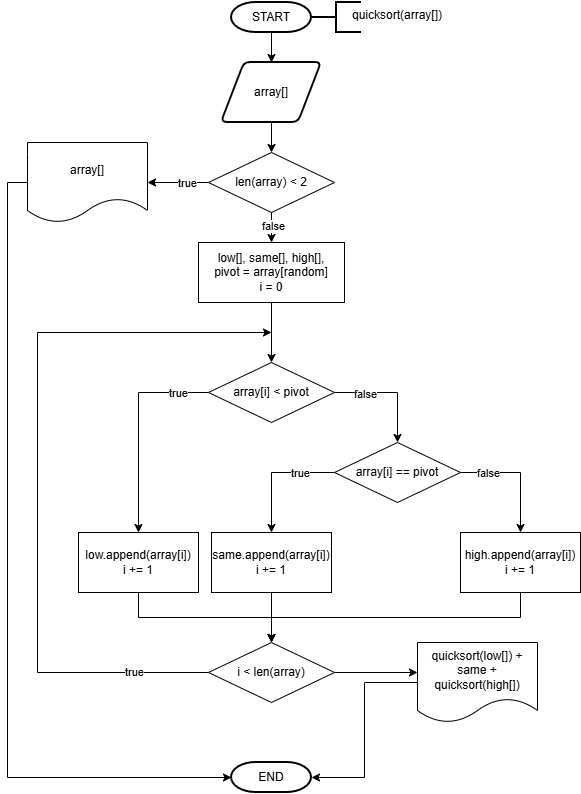

The diagram above was exported from draw.io. Its source (the exported page's mxGraphModel, read from the mxfile embedded in the PNG):
<mxGraphModel dx="1030" dy="535" grid="1" gridSize="10" guides="1" tooltips="1" connect="1" arrows="1" fold="1" page="1" pageScale="1" pageWidth="827" pageHeight="1169" math="0" shadow="0">
  <root>
    <mxCell id="0" />
    <mxCell id="1" parent="0" />
    <mxCell id="70TU7T0VgbAYxCws5F5t-3" edge="1" parent="1" source="70TU7T0VgbAYxCws5F5t-1" style="edgeStyle=orthogonalEdgeStyle;rounded=0;orthogonalLoop=1;jettySize=auto;html=1;exitX=0.5;exitY=1;exitDx=0;exitDy=0;exitPerimeter=0;entryX=0.5;entryY=0;entryDx=0;entryDy=0;" target="70TU7T0VgbAYxCws5F5t-2">
      <mxGeometry relative="1" as="geometry" />
    </mxCell>
    <mxCell id="70TU7T0VgbAYxCws5F5t-1" parent="1" style="strokeWidth=2;html=1;shape=mxgraph.flowchart.terminator;whiteSpace=wrap;" value="START" vertex="1">
      <mxGeometry height="30" width="80" x="374" y="40" as="geometry" />
    </mxCell>
    <mxCell id="zVjRHcByqtdVzwm4qsHg-3" edge="1" parent="1" source="70TU7T0VgbAYxCws5F5t-2" style="edgeStyle=orthogonalEdgeStyle;rounded=0;orthogonalLoop=1;jettySize=auto;html=1;exitX=0.5;exitY=1;exitDx=0;exitDy=0;entryX=0.5;entryY=0;entryDx=0;entryDy=0;" target="zVjRHcByqtdVzwm4qsHg-1">
      <mxGeometry relative="1" as="geometry" />
    </mxCell>
    <mxCell id="70TU7T0VgbAYxCws5F5t-2" parent="1" style="shape=parallelogram;html=1;strokeWidth=2;perimeter=parallelogramPerimeter;whiteSpace=wrap;rounded=1;arcSize=12;size=0.23;" value="array[]" vertex="1">
      <mxGeometry height="60" width="100" x="364" y="100" as="geometry" />
    </mxCell>
    <mxCell id="70TU7T0VgbAYxCws5F5t-27" edge="1" parent="1" style="edgeStyle=orthogonalEdgeStyle;rounded=0;orthogonalLoop=1;jettySize=auto;html=1;exitX=0.5;exitY=1;exitDx=0;exitDy=0;entryX=0.5;entryY=0;entryDx=0;entryDy=0;" target="70TU7T0VgbAYxCws5F5t-9">
      <mxGeometry relative="1" as="geometry">
        <mxPoint x="414" y="220" as="sourcePoint" />
      </mxGeometry>
    </mxCell>
    <mxCell id="70TU7T0VgbAYxCws5F5t-18" edge="1" parent="1" style="edgeStyle=orthogonalEdgeStyle;rounded=0;orthogonalLoop=1;jettySize=auto;html=1;exitX=0.5;exitY=1;exitDx=0;exitDy=0;entryX=0.5;entryY=0;entryDx=0;entryDy=0;">
      <mxGeometry relative="1" as="geometry">
        <mxPoint x="414" y="410" as="sourcePoint" />
      </mxGeometry>
    </mxCell>
    <mxCell id="70TU7T0VgbAYxCws5F5t-19" edge="1" parent="1" style="edgeStyle=orthogonalEdgeStyle;rounded=0;orthogonalLoop=1;jettySize=auto;html=1;exitX=0.5;exitY=1;exitDx=0;exitDy=0;entryX=0.5;entryY=0;entryDx=0;entryDy=0;">
      <mxGeometry relative="1" as="geometry">
        <mxPoint x="414" y="490" as="targetPoint" />
      </mxGeometry>
    </mxCell>
    <mxCell id="zVjRHcByqtdVzwm4qsHg-44" edge="1" parent="1" source="70TU7T0VgbAYxCws5F5t-22" style="edgeStyle=orthogonalEdgeStyle;rounded=0;orthogonalLoop=1;jettySize=auto;html=1;exitX=0;exitY=0.5;exitDx=0;exitDy=0;entryX=0;entryY=0.5;entryDx=0;entryDy=0;entryPerimeter=0;" target="70TU7T0VgbAYxCws5F5t-24">
      <mxGeometry relative="1" as="geometry">
        <mxPoint x="125" y="280" as="targetPoint" />
      </mxGeometry>
    </mxCell>
    <mxCell id="70TU7T0VgbAYxCws5F5t-22" parent="1" style="shape=document;whiteSpace=wrap;html=1;boundedLbl=1;" value="array[]" vertex="1">
      <mxGeometry height="80" width="120" x="170" y="180" as="geometry" />
    </mxCell>
    <mxCell id="70TU7T0VgbAYxCws5F5t-24" parent="1" style="strokeWidth=2;html=1;shape=mxgraph.flowchart.terminator;whiteSpace=wrap;" value="END" vertex="1">
      <mxGeometry height="30" width="80" x="374" y="800" as="geometry" />
    </mxCell>
    <mxCell id="zVjRHcByqtdVzwm4qsHg-2" edge="1" parent="1" source="zVjRHcByqtdVzwm4qsHg-1" style="edgeStyle=orthogonalEdgeStyle;rounded=0;orthogonalLoop=1;jettySize=auto;html=1;exitX=0;exitY=0.5;exitDx=0;exitDy=0;entryX=1;entryY=0.5;entryDx=0;entryDy=0;" target="70TU7T0VgbAYxCws5F5t-22">
      <mxGeometry relative="1" as="geometry" />
    </mxCell>
    <mxCell id="zVjRHcByqtdVzwm4qsHg-4" connectable="0" parent="zVjRHcByqtdVzwm4qsHg-2" style="edgeLabel;html=1;align=center;verticalAlign=middle;resizable=0;points=[];" value="true" vertex="1">
      <mxGeometry relative="1" x="-0.8305" y="-2" as="geometry">
        <mxPoint x="-17" y="2" as="offset" />
      </mxGeometry>
    </mxCell>
    <mxCell id="zVjRHcByqtdVzwm4qsHg-5" edge="1" parent="1" source="zVjRHcByqtdVzwm4qsHg-1" style="edgeStyle=orthogonalEdgeStyle;rounded=0;orthogonalLoop=1;jettySize=auto;html=1;exitX=0.5;exitY=1;exitDx=0;exitDy=0;entryX=0.5;entryY=0;entryDx=0;entryDy=0;" target="zVjRHcByqtdVzwm4qsHg-6">
      <mxGeometry relative="1" as="geometry">
        <mxPoint x="414" y="270" as="targetPoint" />
      </mxGeometry>
    </mxCell>
    <mxCell id="zVjRHcByqtdVzwm4qsHg-14" connectable="0" parent="zVjRHcByqtdVzwm4qsHg-5" style="edgeLabel;html=1;align=center;verticalAlign=middle;resizable=0;points=[];" value="false" vertex="1">
      <mxGeometry relative="1" x="-0.1067" y="1" as="geometry">
        <mxPoint as="offset" />
      </mxGeometry>
    </mxCell>
    <mxCell id="zVjRHcByqtdVzwm4qsHg-1" parent="1" style="rhombus;whiteSpace=wrap;html=1;" value="len(array) &amp;lt; 2" vertex="1">
      <mxGeometry height="60" width="126" x="351" y="190" as="geometry" />
    </mxCell>
    <mxCell id="zVjRHcByqtdVzwm4qsHg-10" edge="1" parent="1" source="zVjRHcByqtdVzwm4qsHg-6" style="edgeStyle=orthogonalEdgeStyle;rounded=0;orthogonalLoop=1;jettySize=auto;html=1;exitX=0.5;exitY=1;exitDx=0;exitDy=0;entryX=0.5;entryY=0;entryDx=0;entryDy=0;" target="zVjRHcByqtdVzwm4qsHg-9">
      <mxGeometry relative="1" as="geometry" />
    </mxCell>
    <mxCell id="zVjRHcByqtdVzwm4qsHg-6" parent="1" style="rounded=0;whiteSpace=wrap;html=1;" value="low[], same[], high[],&lt;div&gt;pivot = array[random]&lt;/div&gt;&lt;div&gt;i = 0&lt;/div&gt;" vertex="1">
      <mxGeometry height="60" width="146" x="341" y="280" as="geometry" />
    </mxCell>
    <mxCell id="zVjRHcByqtdVzwm4qsHg-11" edge="1" parent="1" source="zVjRHcByqtdVzwm4qsHg-9" style="edgeStyle=orthogonalEdgeStyle;rounded=0;orthogonalLoop=1;jettySize=auto;html=1;exitX=0;exitY=0.5;exitDx=0;exitDy=0;" target="zVjRHcByqtdVzwm4qsHg-12">
      <mxGeometry relative="1" as="geometry">
        <mxPoint x="280" y="480" as="targetPoint" />
      </mxGeometry>
    </mxCell>
    <mxCell id="zVjRHcByqtdVzwm4qsHg-13" connectable="0" parent="zVjRHcByqtdVzwm4qsHg-11" style="edgeLabel;html=1;align=center;verticalAlign=middle;resizable=0;points=[];" value="true" vertex="1">
      <mxGeometry relative="1" x="-0.3933" y="-2" as="geometry">
        <mxPoint x="33" y="2" as="offset" />
      </mxGeometry>
    </mxCell>
    <mxCell id="zVjRHcByqtdVzwm4qsHg-15" edge="1" parent="1" source="zVjRHcByqtdVzwm4qsHg-9" style="edgeStyle=orthogonalEdgeStyle;rounded=0;orthogonalLoop=1;jettySize=auto;html=1;exitX=1;exitY=0.5;exitDx=0;exitDy=0;entryX=0.5;entryY=0;entryDx=0;entryDy=0;" target="zVjRHcByqtdVzwm4qsHg-17">
      <mxGeometry relative="1" as="geometry">
        <mxPoint x="547" y="480" as="targetPoint" />
      </mxGeometry>
    </mxCell>
    <mxCell id="zVjRHcByqtdVzwm4qsHg-18" connectable="0" parent="zVjRHcByqtdVzwm4qsHg-15" style="edgeLabel;html=1;align=center;verticalAlign=middle;resizable=0;points=[];" value="false" vertex="1">
      <mxGeometry relative="1" x="-0.4726" y="-1" as="geometry">
        <mxPoint as="offset" />
      </mxGeometry>
    </mxCell>
    <mxCell id="zVjRHcByqtdVzwm4qsHg-9" parent="1" style="rhombus;whiteSpace=wrap;html=1;" value="array[i] &amp;lt; pivot" vertex="1">
      <mxGeometry height="60" width="126" x="351" y="400" as="geometry" />
    </mxCell>
    <mxCell id="zVjRHcByqtdVzwm4qsHg-30" edge="1" parent="1" source="zVjRHcByqtdVzwm4qsHg-12" style="edgeStyle=orthogonalEdgeStyle;rounded=0;orthogonalLoop=1;jettySize=auto;html=1;exitX=0.5;exitY=1;exitDx=0;exitDy=0;entryX=0.5;entryY=0;entryDx=0;entryDy=0;" target="zVjRHcByqtdVzwm4qsHg-29">
      <mxGeometry relative="1" as="geometry" />
    </mxCell>
    <mxCell id="zVjRHcByqtdVzwm4qsHg-12" parent="1" style="rounded=0;whiteSpace=wrap;html=1;" value="low.append(array[i])&lt;div&gt;i += 1&lt;/div&gt;" vertex="1">
      <mxGeometry height="60" width="120" x="221" y="570" as="geometry" />
    </mxCell>
    <mxCell id="zVjRHcByqtdVzwm4qsHg-20" edge="1" parent="1" source="zVjRHcByqtdVzwm4qsHg-17" style="edgeStyle=orthogonalEdgeStyle;rounded=0;orthogonalLoop=1;jettySize=auto;html=1;exitX=0;exitY=0.5;exitDx=0;exitDy=0;entryX=0.5;entryY=0;entryDx=0;entryDy=0;" target="zVjRHcByqtdVzwm4qsHg-19">
      <mxGeometry relative="1" as="geometry" />
    </mxCell>
    <mxCell id="zVjRHcByqtdVzwm4qsHg-21" connectable="0" parent="zVjRHcByqtdVzwm4qsHg-20" style="edgeLabel;html=1;align=center;verticalAlign=middle;resizable=0;points=[];" value="true" vertex="1">
      <mxGeometry relative="1" x="-0.4374" y="2" as="geometry">
        <mxPoint y="-2" as="offset" />
      </mxGeometry>
    </mxCell>
    <mxCell id="zVjRHcByqtdVzwm4qsHg-22" edge="1" parent="1" source="zVjRHcByqtdVzwm4qsHg-17" style="edgeStyle=orthogonalEdgeStyle;rounded=0;orthogonalLoop=1;jettySize=auto;html=1;exitX=1;exitY=0.5;exitDx=0;exitDy=0;" target="zVjRHcByqtdVzwm4qsHg-23">
      <mxGeometry relative="1" as="geometry">
        <mxPoint x="680" y="570" as="targetPoint" />
      </mxGeometry>
    </mxCell>
    <mxCell id="zVjRHcByqtdVzwm4qsHg-38" connectable="0" parent="zVjRHcByqtdVzwm4qsHg-22" style="edgeLabel;html=1;align=center;verticalAlign=middle;resizable=0;points=[];" value="false" vertex="1">
      <mxGeometry relative="1" x="-0.6167" as="geometry">
        <mxPoint x="4" as="offset" />
      </mxGeometry>
    </mxCell>
    <mxCell id="zVjRHcByqtdVzwm4qsHg-17" parent="1" style="rhombus;whiteSpace=wrap;html=1;" value="array[i] == pivot" vertex="1">
      <mxGeometry height="60" width="126" x="477" y="480" as="geometry" />
    </mxCell>
    <mxCell id="zVjRHcByqtdVzwm4qsHg-31" edge="1" parent="1" source="zVjRHcByqtdVzwm4qsHg-19" style="edgeStyle=orthogonalEdgeStyle;rounded=0;orthogonalLoop=1;jettySize=auto;html=1;exitX=0.5;exitY=1;exitDx=0;exitDy=0;">
      <mxGeometry relative="1" as="geometry">
        <mxPoint x="414" y="680" as="targetPoint" />
      </mxGeometry>
    </mxCell>
    <mxCell id="zVjRHcByqtdVzwm4qsHg-19" parent="1" style="rounded=0;whiteSpace=wrap;html=1;" value="same.append(array[i])&lt;div&gt;i += 1&lt;/div&gt;" vertex="1">
      <mxGeometry height="60" width="120" x="354" y="570" as="geometry" />
    </mxCell>
    <mxCell id="zVjRHcByqtdVzwm4qsHg-32" edge="1" parent="1" source="zVjRHcByqtdVzwm4qsHg-23" style="edgeStyle=orthogonalEdgeStyle;rounded=0;orthogonalLoop=1;jettySize=auto;html=1;exitX=0.5;exitY=1;exitDx=0;exitDy=0;entryX=0.5;entryY=0;entryDx=0;entryDy=0;" target="zVjRHcByqtdVzwm4qsHg-29">
      <mxGeometry relative="1" as="geometry" />
    </mxCell>
    <mxCell id="zVjRHcByqtdVzwm4qsHg-23" parent="1" style="rounded=0;whiteSpace=wrap;html=1;" value="high.append(array[i])&lt;div&gt;i += 1&lt;/div&gt;" vertex="1">
      <mxGeometry height="60" width="120" x="603" y="570" as="geometry" />
    </mxCell>
    <mxCell id="zVjRHcByqtdVzwm4qsHg-33" edge="1" parent="1" source="zVjRHcByqtdVzwm4qsHg-29" style="edgeStyle=orthogonalEdgeStyle;rounded=0;orthogonalLoop=1;jettySize=auto;html=1;exitX=0;exitY=0.5;exitDx=0;exitDy=0;">
      <mxGeometry relative="1" as="geometry">
        <Array as="points">
          <mxPoint x="180" y="710" />
          <mxPoint x="180" y="370" />
        </Array>
        <mxPoint x="414" y="370" as="targetPoint" />
      </mxGeometry>
    </mxCell>
    <mxCell id="zVjRHcByqtdVzwm4qsHg-34" connectable="0" parent="zVjRHcByqtdVzwm4qsHg-33" style="edgeLabel;html=1;align=center;verticalAlign=middle;resizable=0;points=[];" value="true" vertex="1">
      <mxGeometry relative="1" x="-0.7992" y="-1" as="geometry">
        <mxPoint as="offset" />
      </mxGeometry>
    </mxCell>
    <mxCell id="zVjRHcByqtdVzwm4qsHg-41" edge="1" parent="1" source="zVjRHcByqtdVzwm4qsHg-29" style="edgeStyle=orthogonalEdgeStyle;rounded=0;orthogonalLoop=1;jettySize=auto;html=1;exitX=1;exitY=0.5;exitDx=0;exitDy=0;">
      <mxGeometry relative="1" as="geometry">
        <mxPoint x="560" y="710" as="targetPoint" />
      </mxGeometry>
    </mxCell>
    <mxCell id="zVjRHcByqtdVzwm4qsHg-29" parent="1" style="rhombus;whiteSpace=wrap;html=1;" value="i &amp;lt; len(array)" vertex="1">
      <mxGeometry height="60" width="126" x="351" y="680" as="geometry" />
    </mxCell>
    <mxCell id="zVjRHcByqtdVzwm4qsHg-39" parent="1" style="strokeWidth=2;html=1;shape=mxgraph.flowchart.annotation_2;align=left;labelPosition=right;pointerEvents=1;" value="" vertex="1">
      <mxGeometry height="30" width="50" x="454" y="40" as="geometry" />
    </mxCell>
    <mxCell id="zVjRHcByqtdVzwm4qsHg-40" parent="1" style="text;html=1;whiteSpace=wrap;strokeColor=none;fillColor=none;align=center;verticalAlign=middle;rounded=0;" value="quicksort(array[])" vertex="1">
      <mxGeometry height="30" width="60" x="510" y="37.5" as="geometry" />
    </mxCell>
    <mxCell id="zVjRHcByqtdVzwm4qsHg-49" parent="1" style="shape=document;whiteSpace=wrap;html=1;boundedLbl=1;" value="quicksort(low[]) + same + quicksort(high[])" vertex="1">
      <mxGeometry height="80" width="120" x="560" y="680" as="geometry" />
    </mxCell>
    <mxCell id="zVjRHcByqtdVzwm4qsHg-50" edge="1" parent="1" source="zVjRHcByqtdVzwm4qsHg-49" style="edgeStyle=orthogonalEdgeStyle;rounded=0;orthogonalLoop=1;jettySize=auto;html=1;entryX=1;entryY=0.5;entryDx=0;entryDy=0;entryPerimeter=0;" target="70TU7T0VgbAYxCws5F5t-24">
      <mxGeometry relative="1" as="geometry" />
    </mxCell>
  </root>
</mxGraphModel>